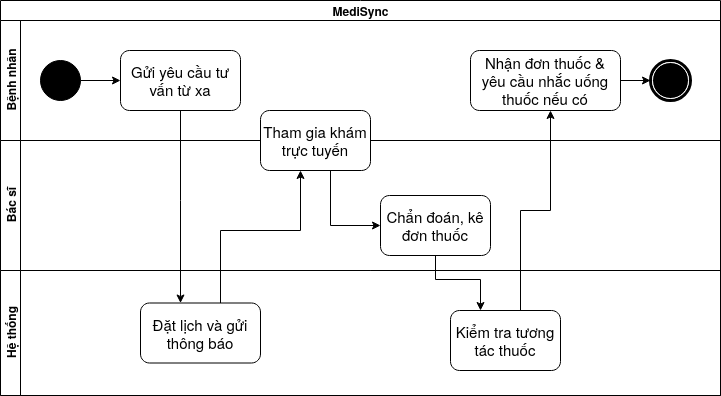

The diagram above was exported from draw.io. Its source (the exported page's mxGraphModel, read from the mxfile embedded in the PNG):
<mxGraphModel dx="936" dy="710" grid="1" gridSize="10" guides="1" tooltips="1" connect="1" arrows="1" fold="1" page="1" pageScale="1" pageWidth="827" pageHeight="1169" math="0" shadow="0">
  <root>
    <mxCell id="0" />
    <mxCell id="1" parent="0" />
    <mxCell id="2" value="MediSync" style="swimlane;childLayout=stackLayout;resizeParent=1;resizeParentMax=0;horizontal=1;startSize=20;horizontalStack=0;html=1;" vertex="1" parent="1">
      <mxGeometry x="120" y="70" width="720" height="395" as="geometry" />
    </mxCell>
    <mxCell id="3" value="Bệnh nhân" style="swimlane;startSize=20;horizontal=0;html=1;" vertex="1" parent="2">
      <mxGeometry y="20" width="720" height="120" as="geometry" />
    </mxCell>
    <mxCell id="4" value="&lt;font style=&quot;font-size: 15px;&quot;&gt;Gửi yêu cầu tư vấn từ xa&lt;/font&gt;" style="rounded=1;whiteSpace=wrap;html=1;" vertex="1" parent="3">
      <mxGeometry x="120" y="30" width="120" height="60" as="geometry" />
    </mxCell>
    <mxCell id="5" style="edgeStyle=orthogonalEdgeStyle;rounded=0;orthogonalLoop=1;jettySize=auto;html=1;" edge="1" parent="3" source="6" target="9">
      <mxGeometry relative="1" as="geometry" />
    </mxCell>
    <mxCell id="6" value="&lt;font style=&quot;font-size: 15px;&quot;&gt;Nhận đơn thuốc &amp;amp; yêu cầu nhắc uống thuốc nếu có&lt;/font&gt;" style="rounded=1;whiteSpace=wrap;html=1;" vertex="1" parent="3">
      <mxGeometry x="470" y="30" width="150" height="60" as="geometry" />
    </mxCell>
    <mxCell id="7" style="edgeStyle=orthogonalEdgeStyle;rounded=0;orthogonalLoop=1;jettySize=auto;html=1;" edge="1" parent="3" source="8" target="4">
      <mxGeometry relative="1" as="geometry" />
    </mxCell>
    <mxCell id="8" value="" style="ellipse;whiteSpace=wrap;html=1;rounded=0;shadow=0;comic=0;labelBackgroundColor=none;strokeWidth=1;fillColor=#000000;fontFamily=Verdana;fontSize=12;align=center;" vertex="1" parent="3">
      <mxGeometry x="40" y="40" width="40" height="40" as="geometry" />
    </mxCell>
    <mxCell id="9" value="" style="shape=mxgraph.bpmn.shape;html=1;verticalLabelPosition=bottom;labelBackgroundColor=#ffffff;verticalAlign=top;perimeter=ellipsePerimeter;outline=end;symbol=terminate;rounded=0;shadow=0;comic=0;strokeWidth=1;fontFamily=Verdana;fontSize=12;align=center;" vertex="1" parent="3">
      <mxGeometry x="650" y="40" width="40" height="40" as="geometry" />
    </mxCell>
    <mxCell id="10" value="Bác sĩ" style="swimlane;startSize=20;horizontal=0;html=1;" vertex="1" parent="2">
      <mxGeometry y="140" width="720" height="130" as="geometry" />
    </mxCell>
    <mxCell id="11" value="" style="edgeStyle=orthogonalEdgeStyle;rounded=0;orthogonalLoop=1;jettySize=auto;html=1;" edge="1" parent="10" source="12" target="13">
      <mxGeometry relative="1" as="geometry">
        <Array as="points">
          <mxPoint x="330" y="85" />
        </Array>
      </mxGeometry>
    </mxCell>
    <mxCell id="12" value="&lt;font style=&quot;font-size: 15px;&quot;&gt;Tham gia khám trực tuyến&lt;/font&gt;" style="rounded=1;whiteSpace=wrap;html=1;" vertex="1" parent="10">
      <mxGeometry x="260" y="-30" width="110" height="60" as="geometry" />
    </mxCell>
    <mxCell id="13" value="&lt;font style=&quot;font-size: 15px;&quot;&gt;Chẩn đoán, kê đơn thuốc&lt;/font&gt;" style="rounded=1;whiteSpace=wrap;html=1;" vertex="1" parent="10">
      <mxGeometry x="380" y="55" width="110" height="60" as="geometry" />
    </mxCell>
    <mxCell id="14" value="Hệ thống" style="swimlane;startSize=20;horizontal=0;html=1;" vertex="1" parent="2">
      <mxGeometry y="270" width="720" height="125" as="geometry" />
    </mxCell>
    <mxCell id="15" value="&lt;font style=&quot;font-size: 15px;&quot;&gt;Đặt lịch và gửi thông báo&lt;/font&gt;" style="rounded=1;whiteSpace=wrap;html=1;" vertex="1" parent="14">
      <mxGeometry x="140" y="32.5" width="120" height="60" as="geometry" />
    </mxCell>
    <mxCell id="16" value="&lt;font style=&quot;font-size: 15px;&quot;&gt;Kiểm tra tương tác thuốc&lt;/font&gt;" style="rounded=1;whiteSpace=wrap;html=1;" vertex="1" parent="14">
      <mxGeometry x="450" y="40" width="110" height="60" as="geometry" />
    </mxCell>
    <mxCell id="17" style="edgeStyle=orthogonalEdgeStyle;rounded=0;orthogonalLoop=1;jettySize=auto;html=1;" edge="1" parent="2" source="4" target="15">
      <mxGeometry relative="1" as="geometry">
        <Array as="points">
          <mxPoint x="180" y="200" />
          <mxPoint x="180" y="200" />
        </Array>
      </mxGeometry>
    </mxCell>
    <mxCell id="18" value="" style="edgeStyle=orthogonalEdgeStyle;rounded=0;orthogonalLoop=1;jettySize=auto;html=1;" edge="1" parent="2" source="15" target="12">
      <mxGeometry relative="1" as="geometry">
        <Array as="points">
          <mxPoint x="220" y="230" />
          <mxPoint x="300" y="230" />
        </Array>
      </mxGeometry>
    </mxCell>
    <mxCell id="19" value="" style="edgeStyle=orthogonalEdgeStyle;rounded=0;orthogonalLoop=1;jettySize=auto;html=1;" edge="1" parent="2" source="13" target="16">
      <mxGeometry relative="1" as="geometry">
        <Array as="points">
          <mxPoint x="435" y="279" />
          <mxPoint x="480" y="279" />
        </Array>
      </mxGeometry>
    </mxCell>
    <mxCell id="20" value="" style="edgeStyle=orthogonalEdgeStyle;rounded=0;orthogonalLoop=1;jettySize=auto;html=1;" edge="1" parent="2" source="16" target="6">
      <mxGeometry relative="1" as="geometry">
        <Array as="points">
          <mxPoint x="520" y="210" />
          <mxPoint x="550" y="210" />
        </Array>
      </mxGeometry>
    </mxCell>
  </root>
</mxGraphModel>